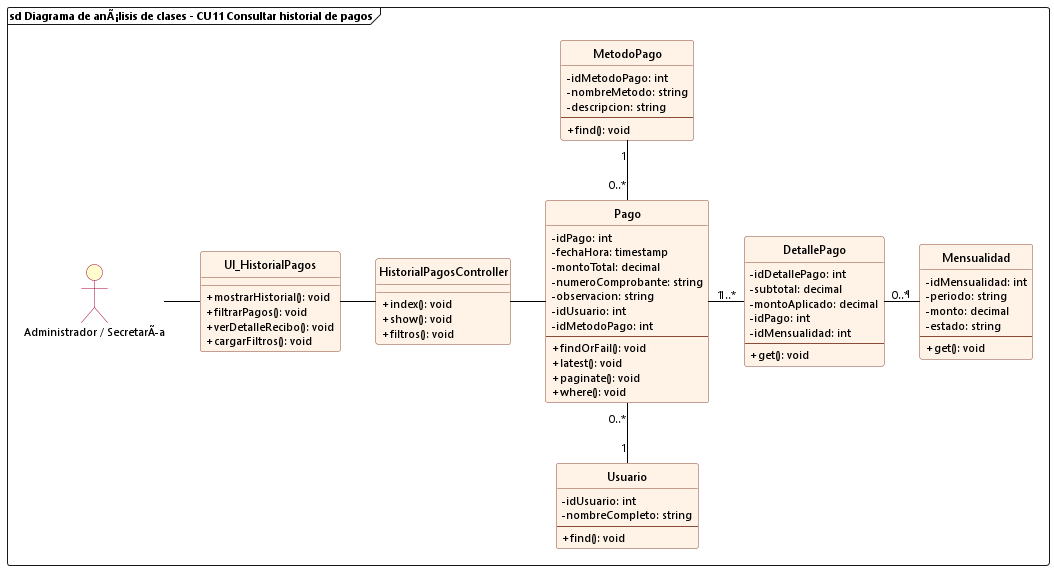

The diagram above was rendered by PlantUML. Its source (embedded in the PNG):
@startuml cu11_analisis_consultar_historial_pagos
allowmixing

skinparam backgroundColor white
skinparam defaultFontName "Segoe UI"
skinparam defaultFontSize 11
skinparam classFontSize 12
skinparam classAttributeIconSize 0
hide circle

skinparam class {
    BackgroundColor #FFF2E6
    BorderColor #8A4B38
    RoundCorner 6
    HeaderBackgroundColor #FFF2E6
    ArrowColor black
}

skinparam actor {
    BackgroundColor #FEFECE
    BorderColor #A80036
}

frame "sd Diagrama de anÃ¡lisis de clases - CU11 Consultar historial de pagos" {
    actor "Administrador / SecretarÃa" as Admin
    
    class UI_HistorialPagos {
        + mostrarHistorial(): void
        + filtrarPagos(): void
        + verDetalleRecibo(): void
        + cargarFiltros(): void
    }

    class HistorialPagosController {
        + index(): void
        + show(): void
        + filtros(): void
    }

    class Pago {
        - idPago: int
        - fechaHora: timestamp
        - montoTotal: decimal
        - numeroComprobante: string
        - observacion: string
        - idUsuario: int
        - idMetodoPago: int
        --
        + findOrFail(): void
        + latest(): void
        + paginate(): void
        + where(): void
    }

    class MetodoPago {
        - idMetodoPago: int
        - nombreMetodo: string
        - descripcion: string
        --
        + find(): void
    }

    class Usuario {
        - idUsuario: int
        - nombreCompleto: string
        --
        + find(): void
    }

    class DetallePago {
        - idDetallePago: int
        - subtotal: decimal
        - montoAplicado: decimal
        - idPago: int
        - idMensualidad: int
        --
        + get(): void
    }

    class Mensualidad {
        - idMensualidad: int
        - periodo: string
        - monto: decimal
        - estado: string
        --
        + get(): void
    }

    Admin -right- UI_HistorialPagos
    UI_HistorialPagos -right- HistorialPagosController
    HistorialPagosController -right- Pago

    Pago "0..*" -up- "1" MetodoPago
    Pago "0..*" -down- "1" Usuario
    Pago "1" -right- "1..*" DetallePago
    DetallePago "0..*" -right- "1" Mensualidad
}
@enduml